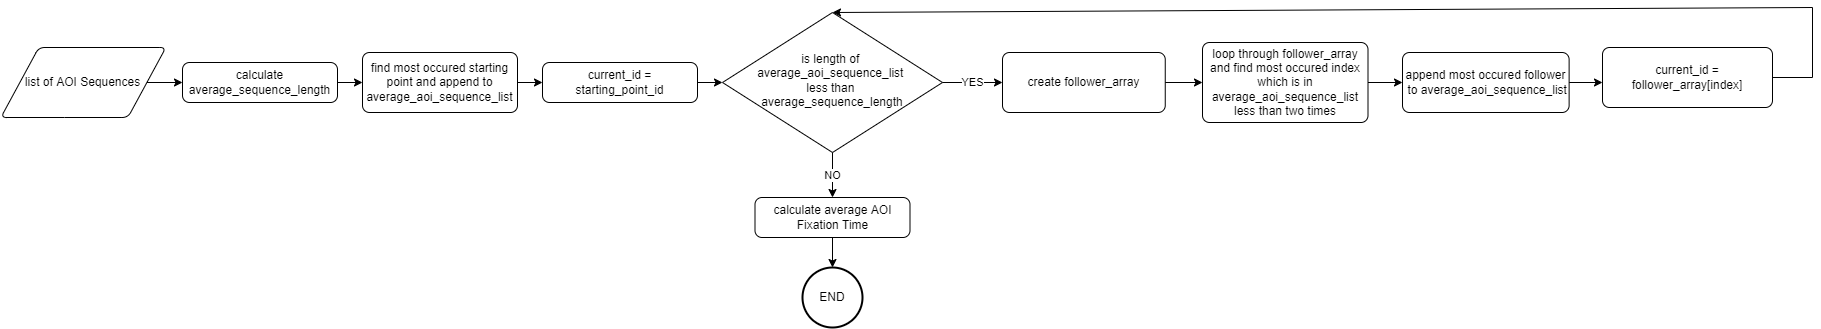

The diagram above was exported from draw.io. Its source (the exported page's mxGraphModel, read from the mxfile embedded in the PNG):
<mxGraphModel dx="2078" dy="1124" grid="1" gridSize="10" guides="1" tooltips="1" connect="1" arrows="1" fold="1" page="1" pageScale="1" pageWidth="827" pageHeight="1169" math="0" shadow="0">
  <root>
    <mxCell id="WIyWlLk6GJQsqaUBKTNV-0" />
    <mxCell id="WIyWlLk6GJQsqaUBKTNV-1" parent="WIyWlLk6GJQsqaUBKTNV-0" />
    <mxCell id="qy_kwIz2x-ZaVWCeUeZv-0" value="list of AOI Sequences" style="shape=parallelogram;html=1;strokeWidth=1;perimeter=parallelogramPerimeter;whiteSpace=wrap;rounded=1;arcSize=12;size=0.23;" vertex="1" parent="WIyWlLk6GJQsqaUBKTNV-1">
      <mxGeometry x="28.379999999999995" y="180" width="165" height="70" as="geometry" />
    </mxCell>
    <mxCell id="qy_kwIz2x-ZaVWCeUeZv-1" value="calculate average_sequence_length" style="rounded=1;whiteSpace=wrap;html=1;absoluteArcSize=1;arcSize=14;strokeWidth=1;" vertex="1" parent="WIyWlLk6GJQsqaUBKTNV-1">
      <mxGeometry x="210" y="195" width="155" height="40" as="geometry" />
    </mxCell>
    <mxCell id="qy_kwIz2x-ZaVWCeUeZv-2" value="" style="endArrow=classic;html=1;rounded=0;entryX=0;entryY=0.5;entryDx=0;entryDy=0;exitX=1;exitY=0.5;exitDx=0;exitDy=0;" edge="1" parent="WIyWlLk6GJQsqaUBKTNV-1" source="qy_kwIz2x-ZaVWCeUeZv-0" target="qy_kwIz2x-ZaVWCeUeZv-1">
      <mxGeometry width="50" height="50" relative="1" as="geometry">
        <mxPoint x="190" y="220" as="sourcePoint" />
        <mxPoint x="82.5" y="320" as="targetPoint" />
      </mxGeometry>
    </mxCell>
    <mxCell id="qy_kwIz2x-ZaVWCeUeZv-3" value="find most occured starting point and append to average_aoi_sequence_list" style="rounded=1;whiteSpace=wrap;html=1;absoluteArcSize=1;arcSize=14;strokeWidth=1;" vertex="1" parent="WIyWlLk6GJQsqaUBKTNV-1">
      <mxGeometry x="390" y="185" width="155" height="60" as="geometry" />
    </mxCell>
    <mxCell id="FzKJhJrCqjzGcsK1Xp65-2" value="is length of &lt;br&gt;average_aoi_sequence_list &lt;br&gt;less than &lt;br&gt;average_sequence_length" style="rhombus;whiteSpace=wrap;html=1;shadow=0;fontFamily=Helvetica;fontSize=12;align=center;strokeWidth=1;spacing=6;spacingTop=-4;" vertex="1" parent="WIyWlLk6GJQsqaUBKTNV-1">
      <mxGeometry x="750" y="145" width="220" height="140" as="geometry" />
    </mxCell>
    <mxCell id="FzKJhJrCqjzGcsK1Xp65-15" value="append most occured follower&lt;br&gt;&amp;nbsp;to average_aoi_sequence_list" style="rounded=1;whiteSpace=wrap;html=1;absoluteArcSize=1;arcSize=14;strokeWidth=1;" vertex="1" parent="WIyWlLk6GJQsqaUBKTNV-1">
      <mxGeometry x="1430" y="185" width="166.62" height="60" as="geometry" />
    </mxCell>
    <mxCell id="FzKJhJrCqjzGcsK1Xp65-21" value="current_id = starting_point_id" style="rounded=1;whiteSpace=wrap;html=1;absoluteArcSize=1;arcSize=14;strokeWidth=1;" vertex="1" parent="WIyWlLk6GJQsqaUBKTNV-1">
      <mxGeometry x="570" y="195" width="155" height="40" as="geometry" />
    </mxCell>
    <mxCell id="FzKJhJrCqjzGcsK1Xp65-23" value="current_id = follower_array[index]&lt;br&gt;" style="rounded=1;whiteSpace=wrap;html=1;absoluteArcSize=1;arcSize=14;strokeWidth=1;" vertex="1" parent="WIyWlLk6GJQsqaUBKTNV-1">
      <mxGeometry x="1630" y="180" width="170" height="60" as="geometry" />
    </mxCell>
    <mxCell id="FzKJhJrCqjzGcsK1Xp65-26" value="YES" style="endArrow=classic;html=1;rounded=0;exitX=1;exitY=0.5;exitDx=0;exitDy=0;" edge="1" parent="WIyWlLk6GJQsqaUBKTNV-1" source="FzKJhJrCqjzGcsK1Xp65-2" target="FzKJhJrCqjzGcsK1Xp65-27">
      <mxGeometry width="50" height="50" relative="1" as="geometry">
        <mxPoint x="140" y="680" as="sourcePoint" />
        <mxPoint x="182.5" y="680" as="targetPoint" />
      </mxGeometry>
    </mxCell>
    <mxCell id="FzKJhJrCqjzGcsK1Xp65-27" value="create follower_array" style="rounded=1;whiteSpace=wrap;html=1;absoluteArcSize=1;arcSize=14;strokeWidth=1;" vertex="1" parent="WIyWlLk6GJQsqaUBKTNV-1">
      <mxGeometry x="1030" y="185" width="162.75" height="60" as="geometry" />
    </mxCell>
    <mxCell id="FzKJhJrCqjzGcsK1Xp65-28" value="" style="endArrow=classic;html=1;rounded=0;exitX=1;exitY=0.5;exitDx=0;exitDy=0;entryX=0;entryY=0.5;entryDx=0;entryDy=0;" edge="1" parent="WIyWlLk6GJQsqaUBKTNV-1" source="FzKJhJrCqjzGcsK1Xp65-27" target="FzKJhJrCqjzGcsK1Xp65-29">
      <mxGeometry width="50" height="50" relative="1" as="geometry">
        <mxPoint x="40" y="590" as="sourcePoint" />
        <mxPoint x="260" y="750" as="targetPoint" />
      </mxGeometry>
    </mxCell>
    <mxCell id="FzKJhJrCqjzGcsK1Xp65-29" value="loop through follower_array and find most occured index which is in average_aoi_sequence_list less than two times" style="rounded=1;whiteSpace=wrap;html=1;absoluteArcSize=1;arcSize=14;strokeWidth=1;" vertex="1" parent="WIyWlLk6GJQsqaUBKTNV-1">
      <mxGeometry x="1230" y="175" width="165.5" height="80" as="geometry" />
    </mxCell>
    <mxCell id="FzKJhJrCqjzGcsK1Xp65-36" value="" style="endArrow=classic;html=1;rounded=0;exitX=1;exitY=0.5;exitDx=0;exitDy=0;entryX=0;entryY=0.5;entryDx=0;entryDy=0;" edge="1" parent="WIyWlLk6GJQsqaUBKTNV-1" source="qy_kwIz2x-ZaVWCeUeZv-1" target="qy_kwIz2x-ZaVWCeUeZv-3">
      <mxGeometry width="50" height="50" relative="1" as="geometry">
        <mxPoint x="370" y="220" as="sourcePoint" />
        <mxPoint x="430" y="270" as="targetPoint" />
      </mxGeometry>
    </mxCell>
    <mxCell id="FzKJhJrCqjzGcsK1Xp65-37" value="" style="endArrow=classic;html=1;rounded=0;exitX=1;exitY=0.5;exitDx=0;exitDy=0;" edge="1" parent="WIyWlLk6GJQsqaUBKTNV-1" source="qy_kwIz2x-ZaVWCeUeZv-3" target="FzKJhJrCqjzGcsK1Xp65-21">
      <mxGeometry width="50" height="50" relative="1" as="geometry">
        <mxPoint x="375" y="225" as="sourcePoint" />
        <mxPoint x="400" y="225" as="targetPoint" />
      </mxGeometry>
    </mxCell>
    <mxCell id="FzKJhJrCqjzGcsK1Xp65-39" value="" style="endArrow=classic;html=1;rounded=0;exitX=1;exitY=0.5;exitDx=0;exitDy=0;" edge="1" parent="WIyWlLk6GJQsqaUBKTNV-1" source="FzKJhJrCqjzGcsK1Xp65-29" target="FzKJhJrCqjzGcsK1Xp65-15">
      <mxGeometry width="50" height="50" relative="1" as="geometry">
        <mxPoint x="695" y="225" as="sourcePoint" />
        <mxPoint x="720" y="225" as="targetPoint" />
      </mxGeometry>
    </mxCell>
    <mxCell id="FzKJhJrCqjzGcsK1Xp65-40" value="" style="endArrow=classic;html=1;rounded=0;exitX=1;exitY=0.5;exitDx=0;exitDy=0;" edge="1" parent="WIyWlLk6GJQsqaUBKTNV-1" source="FzKJhJrCqjzGcsK1Xp65-15">
      <mxGeometry width="50" height="50" relative="1" as="geometry">
        <mxPoint x="1405.4999999999995" y="225" as="sourcePoint" />
        <mxPoint x="1630" y="215" as="targetPoint" />
      </mxGeometry>
    </mxCell>
    <mxCell id="FzKJhJrCqjzGcsK1Xp65-41" value="" style="endArrow=classic;html=1;rounded=0;exitX=1;exitY=0.5;exitDx=0;exitDy=0;entryX=0.5;entryY=0;entryDx=0;entryDy=0;" edge="1" parent="WIyWlLk6GJQsqaUBKTNV-1" source="FzKJhJrCqjzGcsK1Xp65-23" target="FzKJhJrCqjzGcsK1Xp65-2">
      <mxGeometry width="50" height="50" relative="1" as="geometry">
        <mxPoint x="990" y="210" as="sourcePoint" />
        <mxPoint x="1040" y="160" as="targetPoint" />
        <Array as="points">
          <mxPoint x="1840" y="210" />
          <mxPoint x="1840" y="140" />
        </Array>
      </mxGeometry>
    </mxCell>
    <mxCell id="FzKJhJrCqjzGcsK1Xp65-42" value="NO" style="endArrow=classic;html=1;rounded=0;exitX=0.5;exitY=1;exitDx=0;exitDy=0;" edge="1" parent="WIyWlLk6GJQsqaUBKTNV-1" source="FzKJhJrCqjzGcsK1Xp65-2">
      <mxGeometry width="50" height="50" relative="1" as="geometry">
        <mxPoint x="750" y="460" as="sourcePoint" />
        <mxPoint x="860" y="330" as="targetPoint" />
      </mxGeometry>
    </mxCell>
    <mxCell id="FzKJhJrCqjzGcsK1Xp65-43" value="calculate average AOI Fixation Time" style="rounded=1;whiteSpace=wrap;html=1;absoluteArcSize=1;arcSize=14;strokeWidth=1;" vertex="1" parent="WIyWlLk6GJQsqaUBKTNV-1">
      <mxGeometry x="782.5" y="330" width="155" height="40" as="geometry" />
    </mxCell>
    <mxCell id="FzKJhJrCqjzGcsK1Xp65-44" value="END" style="strokeWidth=2;html=1;shape=mxgraph.flowchart.start_2;whiteSpace=wrap;" vertex="1" parent="WIyWlLk6GJQsqaUBKTNV-1">
      <mxGeometry x="830" y="400" width="60" height="60" as="geometry" />
    </mxCell>
    <mxCell id="FzKJhJrCqjzGcsK1Xp65-46" value="" style="endArrow=classic;html=1;rounded=0;exitX=0.5;exitY=1;exitDx=0;exitDy=0;entryX=0.5;entryY=0;entryDx=0;entryDy=0;entryPerimeter=0;" edge="1" parent="WIyWlLk6GJQsqaUBKTNV-1" source="FzKJhJrCqjzGcsK1Xp65-43" target="FzKJhJrCqjzGcsK1Xp65-44">
      <mxGeometry width="50" height="50" relative="1" as="geometry">
        <mxPoint x="375" y="225" as="sourcePoint" />
        <mxPoint x="400" y="225" as="targetPoint" />
      </mxGeometry>
    </mxCell>
    <mxCell id="FzKJhJrCqjzGcsK1Xp65-47" value="" style="endArrow=classic;html=1;rounded=0;exitX=1;exitY=0.5;exitDx=0;exitDy=0;entryX=0;entryY=0.5;entryDx=0;entryDy=0;" edge="1" parent="WIyWlLk6GJQsqaUBKTNV-1" source="FzKJhJrCqjzGcsK1Xp65-21" target="FzKJhJrCqjzGcsK1Xp65-2">
      <mxGeometry width="50" height="50" relative="1" as="geometry">
        <mxPoint x="555" y="225" as="sourcePoint" />
        <mxPoint x="580" y="225" as="targetPoint" />
      </mxGeometry>
    </mxCell>
  </root>
</mxGraphModel>